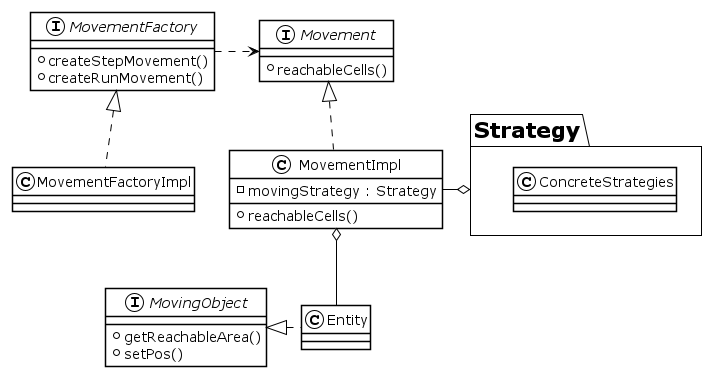

The diagram above was rendered by PlantUML. Its source (embedded in the PNG):
@startuml Movement 
!theme plain

interface MovementFactory{ 
    + createStepMovement()
    + createRunMovement()
}


interface Movement{ 
    + reachableCells()
}

class MovementImpl {
    - movingStrategy : Strategy 
    + reachableCells()
}

interface MovingObject{ 
   + getReachableArea()
   + setPos()
}

class Strategy.ConcreteStrategies
class MovementImpl implements Movement 
MovementImpl -R-o Strategy
Entity -U-o MovementImpl
Entity .L.|> MovingObject
MovementFactory .R.> Movement
class MovementFactoryImpl implements MovementFactory


@enduml